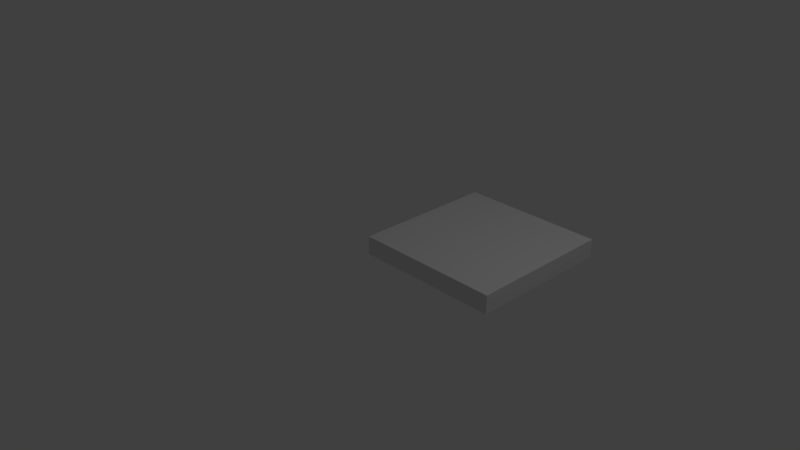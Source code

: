 # Source: SM_Square_2x2x0.25.blend  (saved by Blender 2.78.0; exported with 4.5.12 LTS)
import bpy
from mathutils import Matrix  # noqa: F401  (used for matrix-valued properties, if any)

bpy.ops.wm.read_factory_settings(use_empty=True)
scene = bpy.context.scene
scene.name = 'Scene'

# ---- collections
col_collection_1 = bpy.data.collections.new('Collection 1'); scene.collection.children.link(col_collection_1)

# ---- world
world_world = bpy.data.worlds.new('World'); scene.world = world_world
world_world.color = (0.05088, 0.05088, 0.05088)
world_world.use_sun_shadow = False
world_world.sun_shadow_jitter_overblur = 0.0
world_world.cycles.sampling_method = 'MANUAL'

# ---- cameras
cam_camera = bpy.data.cameras.new('Camera')
cam_camera.clip_end = 100.0
cam_camera.lens = 35.0
cam_camera.sensor_width = 32.0
cam_camera.sensor_height = 18.0
cam_camera.ortho_scale = 7.314
cam_camera.dof.focus_distance = 0.0
cam_camera.dof.aperture_fstop = 128.0

# ---- lights
light_lamp = bpy.data.lights.new('Lamp', 'POINT')
light_lamp.transmission_factor = 0.0
light_lamp.cutoff_distance = 30.0
light_lamp.energy = 100.0
light_lamp.shadow_buffer_clip_start = 1.001
light_lamp.shadow_soft_size = 0.1
light_lamp.shadow_maximum_resolution = 0.006
light_lamp.use_absolute_resolution = True

# ---- meshes
me_sm_door_4x3x0_25 = bpy.data.meshes.new('SM_Door_4x3x0.25')
me_sm_door_4x3x0_25.from_pydata([(-0.8, -0.8, 0.0), (1.2, -0.8, 0.0), (1.2, 1.2, 0.0), (-0.8, 1.2, 0.0), (-0.8, -0.8, 0.0), (-0.8, -0.8, 0.0), (1.2, -0.8, 0.0), (1.2, 1.2, 0.0), (-0.8, 1.2, 0.0), (-0.8, -0.8, 0.25), (1.2, -0.8, 0.25), (1.2, 1.2, 0.25), (-0.8, 1.2, 0.25)], [], [(1, 0, 4, 3, 2), (6, 7, 11, 10), (0, 1, 6, 5), (3, 4, 5, 8), (1, 2, 7, 6), (4, 0, 5), (2, 3, 8, 7), (10, 11, 12, 9), (8, 5, 9, 12), (7, 8, 12, 11), (5, 6, 10, 9)])
me_sm_door_4x3x0_25.use_remesh_preserve_volume = False
me_sm_door_4x3x0_25.use_remesh_preserve_attributes = False
me_sm_door_4x3x0_25.use_mirror_vertex_groups = False
me_sm_door_4x3x0_25.update()

# ---- objects
ob_square_2x2x0_25 = bpy.data.objects.new('Square 2x2x0.25', me_sm_door_4x3x0_25)
ob_lamp = bpy.data.objects.new('Lamp', light_lamp)
ob_camera = bpy.data.objects.new('Camera', cam_camera)

# ---- transforms, parenting, visibility, modifiers, constraints
ob_square_2x2x0_25.location = (0.8, 0.8, 0.0)
ob_square_2x2x0_25.lineart.crease_threshold = 0.0
ob_lamp.location = (4.076, 1.005, 5.904)
ob_lamp.rotation_euler = (0.6503, 0.05522, 1.866)
ob_lamp.lock_rotations_4d = False
ob_lamp.empty_display_type = 'ARROWS'
ob_lamp.color = (0.0, 0.0, 0.0, 0.0)
ob_lamp.lineart.crease_threshold = 0.0
ob_camera.location = (7.481, -6.508, 5.344)
ob_camera.rotation_euler = (1.109, 0.0, 0.8149)
ob_camera.lock_rotations_4d = False
ob_camera.empty_display_type = 'ARROWS'
ob_camera.color = (0.0, 0.0, 0.0, 0.0)
ob_camera.display_type = 'WIRE'
ob_camera.lineart.crease_threshold = 0.0

# ---- collection membership
col_collection_1.objects.link(ob_square_2x2x0_25)
col_collection_1.objects.link(ob_lamp)
col_collection_1.objects.link(ob_camera)

# ---- scene / render settings (as saved in the file)
scene.camera = ob_camera
scene.frame_start = 1; scene.frame_end = 250; scene.frame_set(1)
scene.render.engine = 'BLENDER_EEVEE_NEXT'
scene.render.resolution_percentage = 50
scene.render.dither_intensity = 0.0
scene.cycles.use_denoising = False
scene.cycles.samples = 128
scene.cycles.sampling_pattern = 'TABULATED_SOBOL'
scene.cycles.light_sampling_threshold = 0.0
scene.cycles.use_adaptive_sampling = False
scene.cycles.use_light_tree = False
scene.cycles.blur_glossy = 0.0
scene.cycles.sample_clamp_indirect = 0.0
scene.view_settings.view_transform = 'Standard'
bpy.context.view_layer.update()
